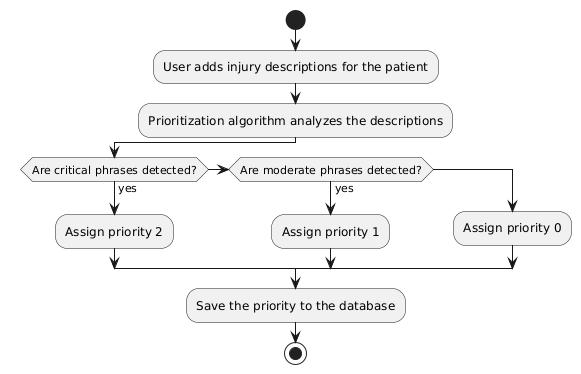

The diagram above was rendered by PlantUML. Its source (embedded in the PNG):
@startuml
start
:User adds injury descriptions for the patient;
:Prioritization algorithm analyzes the descriptions;
if (Are critical phrases detected?) then (yes)
  :Assign priority 2;
else if (Are moderate phrases detected?) then (yes)
  :Assign priority 1;
else
  :Assign priority 0;
endif
:Save the priority to the database;
stop
@enduml